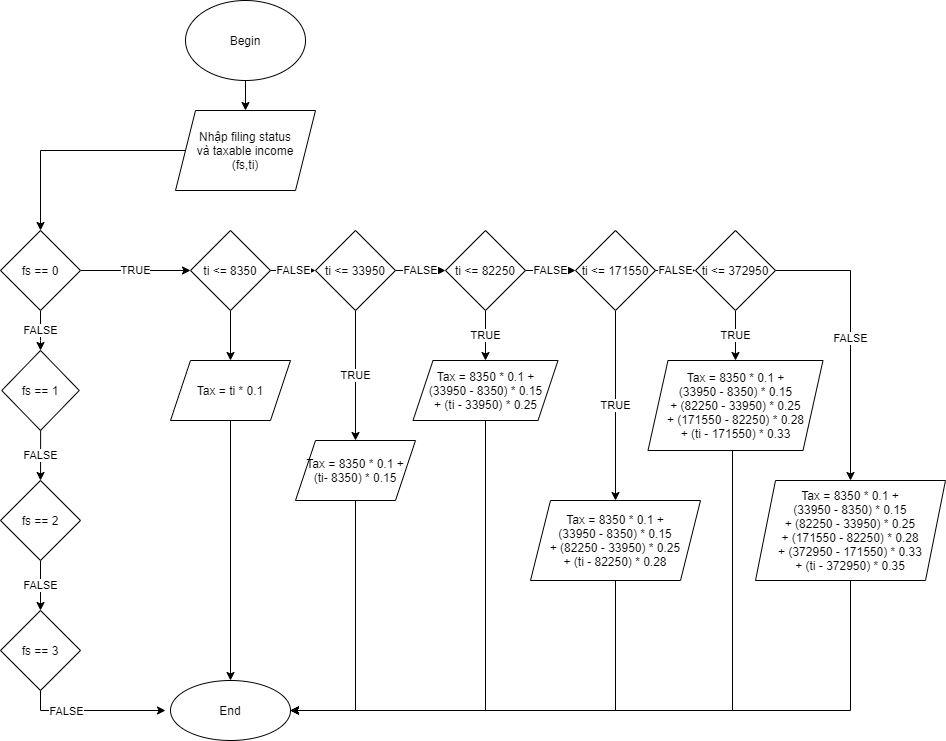

The diagram above was exported from draw.io. Its source (the exported page's mxGraphModel, read from the mxfile embedded in the PNG):
<mxGraphModel dx="1372" dy="794" grid="1" gridSize="10" guides="1" tooltips="1" connect="1" arrows="1" fold="1" page="1" pageScale="1" pageWidth="827" pageHeight="1169" math="0" shadow="0">
  <root>
    <mxCell id="0" />
    <mxCell id="1" parent="0" />
    <mxCell id="4QljDFxPX6gw_J1ZpyLn-2" value="" style="edgeStyle=orthogonalEdgeStyle;rounded=0;orthogonalLoop=1;jettySize=auto;html=1;" edge="1" parent="1" source="pV3M_QZJWwmFhSBJMzRY-1" target="4QljDFxPX6gw_J1ZpyLn-1">
      <mxGeometry relative="1" as="geometry" />
    </mxCell>
    <mxCell id="pV3M_QZJWwmFhSBJMzRY-1" value="Begin" style="ellipse;whiteSpace=wrap;html=1;" parent="1" vertex="1">
      <mxGeometry x="340" y="40" width="120" height="80" as="geometry" />
    </mxCell>
    <mxCell id="pV3M_QZJWwmFhSBJMzRY-20" value="&lt;span&gt;End&lt;/span&gt;" style="ellipse;whiteSpace=wrap;html=1;" parent="1" vertex="1">
      <mxGeometry x="325" y="720" width="120" height="60" as="geometry" />
    </mxCell>
    <mxCell id="4QljDFxPX6gw_J1ZpyLn-4" value="" style="edgeStyle=orthogonalEdgeStyle;rounded=0;orthogonalLoop=1;jettySize=auto;html=1;" edge="1" parent="1" source="4QljDFxPX6gw_J1ZpyLn-1" target="4QljDFxPX6gw_J1ZpyLn-3">
      <mxGeometry relative="1" as="geometry" />
    </mxCell>
    <mxCell id="4QljDFxPX6gw_J1ZpyLn-1" value="Nhập filing status&lt;br&gt;và taxable income&lt;br&gt;(fs,ti)" style="shape=parallelogram;perimeter=parallelogramPerimeter;whiteSpace=wrap;html=1;fixedSize=1;" vertex="1" parent="1">
      <mxGeometry x="330" y="150" width="140" height="80" as="geometry" />
    </mxCell>
    <mxCell id="4QljDFxPX6gw_J1ZpyLn-6" value="FALSE" style="edgeStyle=orthogonalEdgeStyle;rounded=0;orthogonalLoop=1;jettySize=auto;html=1;entryX=0.5;entryY=0;entryDx=0;entryDy=0;" edge="1" parent="1" source="4QljDFxPX6gw_J1ZpyLn-3" target="4QljDFxPX6gw_J1ZpyLn-5">
      <mxGeometry relative="1" as="geometry">
        <Array as="points">
          <mxPoint x="195" y="380" />
        </Array>
      </mxGeometry>
    </mxCell>
    <mxCell id="4QljDFxPX6gw_J1ZpyLn-12" value="TRUE" style="edgeStyle=orthogonalEdgeStyle;rounded=0;orthogonalLoop=1;jettySize=auto;html=1;" edge="1" parent="1" source="4QljDFxPX6gw_J1ZpyLn-3" target="4QljDFxPX6gw_J1ZpyLn-11">
      <mxGeometry relative="1" as="geometry" />
    </mxCell>
    <mxCell id="4QljDFxPX6gw_J1ZpyLn-3" value="fs == 0" style="rhombus;whiteSpace=wrap;html=1;" vertex="1" parent="1">
      <mxGeometry x="155" y="270" width="80" height="80" as="geometry" />
    </mxCell>
    <mxCell id="4QljDFxPX6gw_J1ZpyLn-8" value="FALSE" style="edgeStyle=orthogonalEdgeStyle;rounded=0;orthogonalLoop=1;jettySize=auto;html=1;" edge="1" parent="1" source="4QljDFxPX6gw_J1ZpyLn-5" target="4QljDFxPX6gw_J1ZpyLn-7">
      <mxGeometry relative="1" as="geometry" />
    </mxCell>
    <mxCell id="4QljDFxPX6gw_J1ZpyLn-5" value="&lt;font style=&quot;font-size: 12px&quot;&gt;fs == 1&lt;span style=&quot;font-family: &amp;#34;times new roman&amp;#34;&quot;&gt;&lt;br&gt;&lt;/span&gt;&lt;/font&gt;" style="rhombus;whiteSpace=wrap;html=1;" vertex="1" parent="1">
      <mxGeometry x="156.25" y="390" width="77.5" height="80" as="geometry" />
    </mxCell>
    <mxCell id="4QljDFxPX6gw_J1ZpyLn-10" value="FALSE" style="edgeStyle=orthogonalEdgeStyle;rounded=0;orthogonalLoop=1;jettySize=auto;html=1;" edge="1" parent="1" source="4QljDFxPX6gw_J1ZpyLn-7" target="4QljDFxPX6gw_J1ZpyLn-9">
      <mxGeometry relative="1" as="geometry" />
    </mxCell>
    <mxCell id="4QljDFxPX6gw_J1ZpyLn-7" value="fs == 2" style="rhombus;whiteSpace=wrap;html=1;" vertex="1" parent="1">
      <mxGeometry x="155" y="520" width="80" height="80" as="geometry" />
    </mxCell>
    <mxCell id="4QljDFxPX6gw_J1ZpyLn-96" style="edgeStyle=orthogonalEdgeStyle;rounded=0;orthogonalLoop=1;jettySize=auto;html=1;" edge="1" parent="1" source="4QljDFxPX6gw_J1ZpyLn-9">
      <mxGeometry relative="1" as="geometry">
        <mxPoint x="320" y="750" as="targetPoint" />
        <Array as="points">
          <mxPoint x="195" y="750" />
        </Array>
      </mxGeometry>
    </mxCell>
    <mxCell id="4QljDFxPX6gw_J1ZpyLn-97" value="FALSE" style="edgeLabel;html=1;align=center;verticalAlign=middle;resizable=0;points=[];" vertex="1" connectable="0" parent="4QljDFxPX6gw_J1ZpyLn-96">
      <mxGeometry x="-0.3793" relative="1" as="geometry">
        <mxPoint as="offset" />
      </mxGeometry>
    </mxCell>
    <mxCell id="4QljDFxPX6gw_J1ZpyLn-9" value="fs == 3" style="rhombus;whiteSpace=wrap;html=1;" vertex="1" parent="1">
      <mxGeometry x="155" y="650" width="80" height="80" as="geometry" />
    </mxCell>
    <mxCell id="4QljDFxPX6gw_J1ZpyLn-14" value="FALSE" style="edgeStyle=orthogonalEdgeStyle;rounded=0;orthogonalLoop=1;jettySize=auto;html=1;" edge="1" parent="1" source="4QljDFxPX6gw_J1ZpyLn-11" target="4QljDFxPX6gw_J1ZpyLn-13">
      <mxGeometry relative="1" as="geometry" />
    </mxCell>
    <mxCell id="4QljDFxPX6gw_J1ZpyLn-41" value="" style="edgeStyle=orthogonalEdgeStyle;rounded=0;orthogonalLoop=1;jettySize=auto;html=1;" edge="1" parent="1" source="4QljDFxPX6gw_J1ZpyLn-11" target="4QljDFxPX6gw_J1ZpyLn-40">
      <mxGeometry relative="1" as="geometry" />
    </mxCell>
    <mxCell id="4QljDFxPX6gw_J1ZpyLn-11" value="ti &amp;lt;= 8350" style="rhombus;whiteSpace=wrap;html=1;" vertex="1" parent="1">
      <mxGeometry x="345" y="270" width="80" height="80" as="geometry" />
    </mxCell>
    <mxCell id="4QljDFxPX6gw_J1ZpyLn-16" value="FALSE" style="edgeStyle=orthogonalEdgeStyle;rounded=0;orthogonalLoop=1;jettySize=auto;html=1;" edge="1" parent="1" source="4QljDFxPX6gw_J1ZpyLn-13" target="4QljDFxPX6gw_J1ZpyLn-15">
      <mxGeometry relative="1" as="geometry" />
    </mxCell>
    <mxCell id="4QljDFxPX6gw_J1ZpyLn-39" value="TRUE" style="edgeStyle=orthogonalEdgeStyle;rounded=0;orthogonalLoop=1;jettySize=auto;html=1;" edge="1" parent="1" source="4QljDFxPX6gw_J1ZpyLn-13" target="4QljDFxPX6gw_J1ZpyLn-38">
      <mxGeometry relative="1" as="geometry" />
    </mxCell>
    <mxCell id="4QljDFxPX6gw_J1ZpyLn-13" value="ti &amp;lt;= 33950" style="rhombus;whiteSpace=wrap;html=1;" vertex="1" parent="1">
      <mxGeometry x="470" y="270" width="80" height="80" as="geometry" />
    </mxCell>
    <mxCell id="4QljDFxPX6gw_J1ZpyLn-18" value="FALSE" style="edgeStyle=orthogonalEdgeStyle;rounded=0;orthogonalLoop=1;jettySize=auto;html=1;" edge="1" parent="1" source="4QljDFxPX6gw_J1ZpyLn-15" target="4QljDFxPX6gw_J1ZpyLn-17">
      <mxGeometry relative="1" as="geometry" />
    </mxCell>
    <mxCell id="4QljDFxPX6gw_J1ZpyLn-37" value="TRUE" style="edgeStyle=orthogonalEdgeStyle;rounded=0;orthogonalLoop=1;jettySize=auto;html=1;" edge="1" parent="1" source="4QljDFxPX6gw_J1ZpyLn-15" target="4QljDFxPX6gw_J1ZpyLn-36">
      <mxGeometry relative="1" as="geometry" />
    </mxCell>
    <mxCell id="4QljDFxPX6gw_J1ZpyLn-15" value="ti &amp;lt;= 82250" style="rhombus;whiteSpace=wrap;html=1;" vertex="1" parent="1">
      <mxGeometry x="600" y="270" width="80" height="80" as="geometry" />
    </mxCell>
    <mxCell id="4QljDFxPX6gw_J1ZpyLn-20" value="FALSE" style="edgeStyle=orthogonalEdgeStyle;rounded=0;orthogonalLoop=1;jettySize=auto;html=1;" edge="1" parent="1" source="4QljDFxPX6gw_J1ZpyLn-17" target="4QljDFxPX6gw_J1ZpyLn-19">
      <mxGeometry relative="1" as="geometry" />
    </mxCell>
    <mxCell id="4QljDFxPX6gw_J1ZpyLn-35" value="TRUE" style="edgeStyle=orthogonalEdgeStyle;rounded=0;orthogonalLoop=1;jettySize=auto;html=1;" edge="1" parent="1" source="4QljDFxPX6gw_J1ZpyLn-17" target="4QljDFxPX6gw_J1ZpyLn-34">
      <mxGeometry relative="1" as="geometry" />
    </mxCell>
    <mxCell id="4QljDFxPX6gw_J1ZpyLn-17" value="ti &amp;lt;= 171550" style="rhombus;whiteSpace=wrap;html=1;" vertex="1" parent="1">
      <mxGeometry x="730" y="270" width="80" height="80" as="geometry" />
    </mxCell>
    <mxCell id="4QljDFxPX6gw_J1ZpyLn-29" value="FALSE" style="edgeStyle=orthogonalEdgeStyle;rounded=0;orthogonalLoop=1;jettySize=auto;html=1;" edge="1" parent="1" source="4QljDFxPX6gw_J1ZpyLn-19" target="4QljDFxPX6gw_J1ZpyLn-28">
      <mxGeometry relative="1" as="geometry">
        <Array as="points">
          <mxPoint x="1005" y="310" />
        </Array>
      </mxGeometry>
    </mxCell>
    <mxCell id="4QljDFxPX6gw_J1ZpyLn-32" value="TRUE" style="edgeStyle=orthogonalEdgeStyle;rounded=0;orthogonalLoop=1;jettySize=auto;html=1;" edge="1" parent="1" source="4QljDFxPX6gw_J1ZpyLn-19" target="4QljDFxPX6gw_J1ZpyLn-31">
      <mxGeometry relative="1" as="geometry" />
    </mxCell>
    <mxCell id="4QljDFxPX6gw_J1ZpyLn-19" value="ti &amp;lt;= 372950" style="rhombus;whiteSpace=wrap;html=1;" vertex="1" parent="1">
      <mxGeometry x="850" y="270" width="80" height="80" as="geometry" />
    </mxCell>
    <mxCell id="4QljDFxPX6gw_J1ZpyLn-30" value="" style="edgeStyle=orthogonalEdgeStyle;rounded=0;orthogonalLoop=1;jettySize=auto;html=1;exitX=0.5;exitY=1;exitDx=0;exitDy=0;" edge="1" parent="1" source="4QljDFxPX6gw_J1ZpyLn-28" target="pV3M_QZJWwmFhSBJMzRY-20">
      <mxGeometry relative="1" as="geometry">
        <Array as="points">
          <mxPoint x="1005" y="750" />
        </Array>
      </mxGeometry>
    </mxCell>
    <mxCell id="4QljDFxPX6gw_J1ZpyLn-28" value="Tax = 8350 * 0.1 +&lt;br&gt;(33950 - 8350) * 0.15&lt;br&gt;+ (82250 - 33950) * 0.25&lt;br&gt;+ (171550 - 82250) * 0.28&lt;br&gt;+ (372950 - 171550) * 0.33&lt;br&gt;+ (ti - 372950) * 0.35" style="shape=parallelogram;perimeter=parallelogramPerimeter;whiteSpace=wrap;html=1;fixedSize=1;" vertex="1" parent="1">
      <mxGeometry x="910" y="520" width="190" height="100" as="geometry" />
    </mxCell>
    <mxCell id="4QljDFxPX6gw_J1ZpyLn-33" value="" style="edgeStyle=orthogonalEdgeStyle;rounded=0;orthogonalLoop=1;jettySize=auto;html=1;" edge="1" parent="1" source="4QljDFxPX6gw_J1ZpyLn-31" target="pV3M_QZJWwmFhSBJMzRY-20">
      <mxGeometry relative="1" as="geometry">
        <Array as="points">
          <mxPoint x="887" y="750" />
        </Array>
      </mxGeometry>
    </mxCell>
    <mxCell id="4QljDFxPX6gw_J1ZpyLn-31" value="Tax = 8350 * 0.1 +&lt;br&gt;(33950 - 8350) * 0.15&lt;br&gt;+ (82250 - 33950) * 0.25&lt;br&gt;+ (171550 - 82250) * 0.28&lt;br&gt;+ (ti - 171550) * 0.33" style="shape=parallelogram;perimeter=parallelogramPerimeter;whiteSpace=wrap;html=1;fixedSize=1;" vertex="1" parent="1">
      <mxGeometry x="802.5" y="400" width="175" height="90" as="geometry" />
    </mxCell>
    <mxCell id="4QljDFxPX6gw_J1ZpyLn-42" value="" style="edgeStyle=orthogonalEdgeStyle;rounded=0;orthogonalLoop=1;jettySize=auto;html=1;" edge="1" parent="1" source="4QljDFxPX6gw_J1ZpyLn-34" target="pV3M_QZJWwmFhSBJMzRY-20">
      <mxGeometry relative="1" as="geometry">
        <Array as="points">
          <mxPoint x="770" y="750" />
        </Array>
      </mxGeometry>
    </mxCell>
    <mxCell id="4QljDFxPX6gw_J1ZpyLn-34" value="Tax = 8350 * 0.1 +&lt;br&gt;(33950 - 8350) * 0.15&lt;br&gt;+ (82250 - 33950) * 0.25&lt;br&gt;+ (ti - 82250) * 0.28" style="shape=parallelogram;perimeter=parallelogramPerimeter;whiteSpace=wrap;html=1;fixedSize=1;" vertex="1" parent="1">
      <mxGeometry x="685" y="540" width="170" height="80" as="geometry" />
    </mxCell>
    <mxCell id="4QljDFxPX6gw_J1ZpyLn-43" value="" style="edgeStyle=orthogonalEdgeStyle;rounded=0;orthogonalLoop=1;jettySize=auto;html=1;" edge="1" parent="1" source="4QljDFxPX6gw_J1ZpyLn-36" target="pV3M_QZJWwmFhSBJMzRY-20">
      <mxGeometry relative="1" as="geometry">
        <Array as="points">
          <mxPoint x="640" y="750" />
        </Array>
      </mxGeometry>
    </mxCell>
    <mxCell id="4QljDFxPX6gw_J1ZpyLn-36" value="Tax = 8350 * 0.1 +&lt;br&gt;(33950 - 8350) * 0.15&lt;br&gt;+ (ti - 33950) * 0.25" style="shape=parallelogram;perimeter=parallelogramPerimeter;whiteSpace=wrap;html=1;fixedSize=1;" vertex="1" parent="1">
      <mxGeometry x="567.5" y="400" width="145" height="60" as="geometry" />
    </mxCell>
    <mxCell id="4QljDFxPX6gw_J1ZpyLn-44" value="" style="edgeStyle=orthogonalEdgeStyle;rounded=0;orthogonalLoop=1;jettySize=auto;html=1;" edge="1" parent="1" source="4QljDFxPX6gw_J1ZpyLn-38" target="pV3M_QZJWwmFhSBJMzRY-20">
      <mxGeometry relative="1" as="geometry">
        <Array as="points">
          <mxPoint x="510" y="750" />
        </Array>
      </mxGeometry>
    </mxCell>
    <mxCell id="4QljDFxPX6gw_J1ZpyLn-38" value="Tax = 8350 * 0.1 +&lt;br&gt;(ti- 8350) * 0.15" style="shape=parallelogram;perimeter=parallelogramPerimeter;whiteSpace=wrap;html=1;fixedSize=1;" vertex="1" parent="1">
      <mxGeometry x="450" y="480" width="120" height="60" as="geometry" />
    </mxCell>
    <mxCell id="4QljDFxPX6gw_J1ZpyLn-46" value="" style="edgeStyle=orthogonalEdgeStyle;rounded=0;orthogonalLoop=1;jettySize=auto;html=1;" edge="1" parent="1" source="4QljDFxPX6gw_J1ZpyLn-40" target="pV3M_QZJWwmFhSBJMzRY-20">
      <mxGeometry relative="1" as="geometry" />
    </mxCell>
    <mxCell id="4QljDFxPX6gw_J1ZpyLn-40" value="Tax = ti * 0.1" style="shape=parallelogram;perimeter=parallelogramPerimeter;whiteSpace=wrap;html=1;fixedSize=1;" vertex="1" parent="1">
      <mxGeometry x="325" y="400" width="120" height="60" as="geometry" />
    </mxCell>
  </root>
</mxGraphModel>